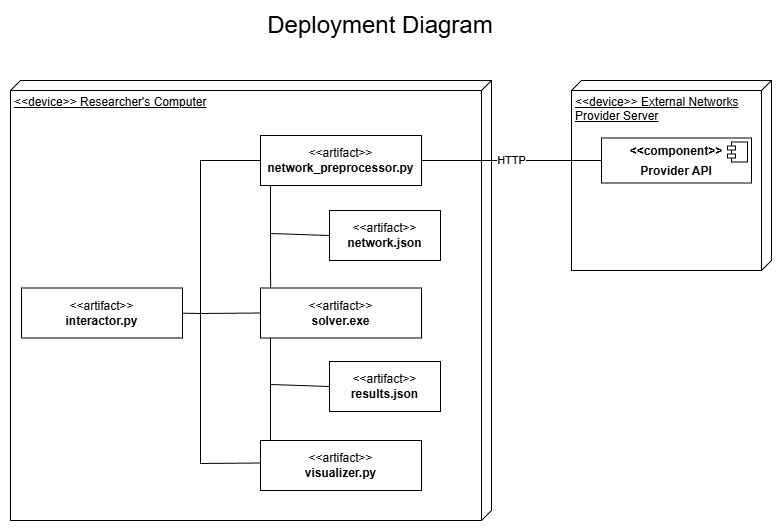

The diagram above was exported from draw.io. Its source (the exported page's mxGraphModel, read from the mxfile embedded in the PNG):
<mxGraphModel dx="1426" dy="751" grid="1" gridSize="10" guides="1" tooltips="1" connect="1" arrows="1" fold="1" page="1" pageScale="1" pageWidth="827" pageHeight="1169" math="0" shadow="0">
  <root>
    <mxCell id="0" />
    <mxCell id="1" parent="0" />
    <mxCell id="vc8hCy-314FXcdTSTNUc-1" parent="1" style="verticalAlign=top;align=left;spacingTop=8;spacingLeft=2;spacingRight=12;shape=cube;size=10;direction=south;fontStyle=4;html=1;whiteSpace=wrap;" value="&amp;lt;&amp;lt;device&amp;gt;&amp;gt; Researcher's Computer" vertex="1">
      <mxGeometry height="440" width="481" x="39" y="80" as="geometry" />
    </mxCell>
    <mxCell id="wiz9b6lrazWDy-5a5Je6-27" edge="1" parent="1" style="endArrow=none;html=1;rounded=0;exitX=1;exitY=0.5;exitDx=0;exitDy=0;entryX=0;entryY=0.5;entryDx=0;entryDy=0;" value="">
      <mxGeometry height="50" relative="1" width="50" as="geometry">
        <Array as="points">
          <mxPoint x="229" y="313" />
          <mxPoint x="229" y="160" />
        </Array>
        <mxPoint x="199" y="312.5" as="sourcePoint" />
        <mxPoint x="289" y="160" as="targetPoint" />
      </mxGeometry>
    </mxCell>
    <mxCell id="wiz9b6lrazWDy-5a5Je6-32" edge="1" parent="1" source="vc8hCy-314FXcdTSTNUc-4" style="endArrow=none;html=1;rounded=0;exitX=0;exitY=0.5;exitDx=0;exitDy=0;" value="">
      <mxGeometry height="50" relative="1" width="50" as="geometry">
        <Array as="points">
          <mxPoint x="299" y="233" />
        </Array>
        <mxPoint x="319" y="232.5" as="sourcePoint" />
        <mxPoint x="299" y="184" as="targetPoint" />
      </mxGeometry>
    </mxCell>
    <mxCell id="wiz9b6lrazWDy-5a5Je6-35" edge="1" parent="1" style="endArrow=none;html=1;rounded=0;exitX=0.063;exitY=0;exitDx=0;exitDy=0;exitPerimeter=0;" value="">
      <mxGeometry height="50" relative="1" width="50" as="geometry">
        <mxPoint x="299.0799999999999" y="290" as="sourcePoint" />
        <mxPoint x="299" y="230" as="targetPoint" />
      </mxGeometry>
    </mxCell>
    <mxCell id="wiz9b6lrazWDy-5a5Je6-42" edge="1" parent="1" style="endArrow=none;html=1;rounded=0;exitX=0.063;exitY=0;exitDx=0;exitDy=0;exitPerimeter=0;" value="">
      <mxGeometry height="50" relative="1" width="50" as="geometry">
        <mxPoint x="299" y="441" as="sourcePoint" />
        <mxPoint x="299" y="381" as="targetPoint" />
      </mxGeometry>
    </mxCell>
    <mxCell id="wiz9b6lrazWDy-5a5Je6-48" edge="1" parent="1" style="endArrow=none;html=1;rounded=0;entryX=0;entryY=0.5;entryDx=0;entryDy=0;" value="">
      <mxGeometry height="50" relative="1" width="50" as="geometry">
        <mxPoint x="229" y="313" as="sourcePoint" />
        <mxPoint x="289" y="312.5" as="targetPoint" />
      </mxGeometry>
    </mxCell>
    <mxCell id="wiz9b6lrazWDy-5a5Je6-49" edge="1" parent="1" style="endArrow=none;html=1;rounded=0;exitX=0;exitY=0.5;exitDx=0;exitDy=0;" value="">
      <mxGeometry height="50" relative="1" width="50" as="geometry">
        <Array as="points">
          <mxPoint x="229" y="463" />
        </Array>
        <mxPoint x="289" y="462.5" as="sourcePoint" />
        <mxPoint x="229" y="310" as="targetPoint" />
      </mxGeometry>
    </mxCell>
    <mxCell id="wiz9b6lrazWDy-5a5Je6-50" parent="1" style="text;html=1;whiteSpace=wrap;strokeColor=none;fillColor=none;align=center;verticalAlign=middle;rounded=0;fontSize=24;" value="Deployment Diagram" vertex="1">
      <mxGeometry height="30" width="260" x="279" y="10" as="geometry" />
    </mxCell>
    <mxCell id="wiz9b6lrazWDy-5a5Je6-53" parent="1" style="verticalAlign=top;align=left;spacingTop=8;spacingLeft=2;spacingRight=12;shape=cube;size=10;direction=south;fontStyle=4;html=1;whiteSpace=wrap;" value="&amp;lt;&amp;lt;device&amp;gt;&amp;gt; External Networks Provider Server" vertex="1">
      <mxGeometry height="190" width="200" x="600" y="80" as="geometry" />
    </mxCell>
    <mxCell id="wiz9b6lrazWDy-5a5Je6-12" parent="1" style="align=left;overflow=fill;html=1;dropTarget=0;whiteSpace=wrap;" value="&lt;p style=&quot;margin:0px;margin-top:6px;text-align:center;&quot;&gt;&lt;b&gt;&amp;lt;&amp;lt;component&amp;gt;&amp;gt;&lt;/b&gt;&lt;/p&gt;&lt;p style=&quot;margin:0px;margin-top:6px;text-align:center;&quot;&gt;&lt;b&gt;Provider API&lt;/b&gt;&lt;/p&gt;&lt;hr size=&quot;1&quot; style=&quot;border-style:solid;&quot;&gt;&lt;p style=&quot;margin:0px;margin-left:8px;&quot;&gt;&lt;br&gt;&lt;/p&gt;" vertex="1">
      <mxGeometry height="45" width="150" x="630" y="137.5" as="geometry" />
    </mxCell>
    <mxCell id="wiz9b6lrazWDy-5a5Je6-13" parent="wiz9b6lrazWDy-5a5Je6-12" style="shape=component;jettyWidth=8;jettyHeight=4;" value="" vertex="1">
      <mxGeometry height="20" relative="1" width="20" x="1" as="geometry">
        <mxPoint x="-24" y="4" as="offset" />
      </mxGeometry>
    </mxCell>
    <mxCell id="wiz9b6lrazWDy-5a5Je6-11" edge="1" parent="1" style="endArrow=none;html=1;rounded=0;entryX=0;entryY=0.5;entryDx=0;entryDy=0;" target="wiz9b6lrazWDy-5a5Je6-12" value="HTTP">
      <mxGeometry height="50" relative="1" width="50" as="geometry">
        <mxPoint x="449" y="160" as="sourcePoint" />
        <mxPoint x="509" y="160" as="targetPoint" />
      </mxGeometry>
    </mxCell>
    <mxCell id="vc8hCy-314FXcdTSTNUc-4" parent="1" style="html=1;align=center;verticalAlign=middle;dashed=0;whiteSpace=wrap;" value="&amp;lt;&amp;lt;artifact&amp;gt;&amp;gt;&lt;br&gt;&lt;b&gt;network.json&lt;/b&gt;" vertex="1">
      <mxGeometry height="50" width="111" x="358" y="210" as="geometry" />
    </mxCell>
    <mxCell id="vc8hCy-314FXcdTSTNUc-5" edge="1" parent="1" source="vc8hCy-314FXcdTSTNUc-6" style="endArrow=none;html=1;rounded=0;exitX=0;exitY=0.5;exitDx=0;exitDy=0;" value="">
      <mxGeometry height="50" relative="1" width="50" as="geometry">
        <Array as="points">
          <mxPoint x="299" y="384" />
        </Array>
        <mxPoint x="319" y="383.5" as="sourcePoint" />
        <mxPoint x="299" y="335" as="targetPoint" />
      </mxGeometry>
    </mxCell>
    <mxCell id="vc8hCy-314FXcdTSTNUc-6" parent="1" style="html=1;align=center;verticalAlign=middle;dashed=0;whiteSpace=wrap;" value="&amp;lt;&amp;lt;artifact&amp;gt;&amp;gt;&lt;br&gt;&lt;b&gt;results.json&lt;/b&gt;" vertex="1">
      <mxGeometry height="50" width="111" x="358" y="361" as="geometry" />
    </mxCell>
    <mxCell id="vc8hCy-314FXcdTSTNUc-7" parent="1" style="html=1;align=center;verticalAlign=middle;dashed=0;whiteSpace=wrap;" value="&amp;lt;&amp;lt;artifact&amp;gt;&amp;gt;&lt;br&gt;&lt;b&gt;interactor.py&lt;/b&gt;" vertex="1">
      <mxGeometry height="50" width="161" x="50" y="287.5" as="geometry" />
    </mxCell>
    <mxCell id="vc8hCy-314FXcdTSTNUc-8" parent="1" style="html=1;align=center;verticalAlign=middle;dashed=0;whiteSpace=wrap;" value="&amp;lt;&amp;lt;artifact&amp;gt;&amp;gt;&lt;br&gt;&lt;b&gt;network_preprocessor.py&lt;/b&gt;" vertex="1">
      <mxGeometry height="50" width="161" x="289" y="135" as="geometry" />
    </mxCell>
    <mxCell id="vc8hCy-314FXcdTSTNUc-9" parent="1" style="html=1;align=center;verticalAlign=middle;dashed=0;whiteSpace=wrap;" value="&amp;lt;&amp;lt;artifact&amp;gt;&amp;gt;&lt;br&gt;&lt;b&gt;solver.exe&lt;/b&gt;" vertex="1">
      <mxGeometry height="50" width="161" x="289" y="287.5" as="geometry" />
    </mxCell>
    <mxCell id="vc8hCy-314FXcdTSTNUc-10" parent="1" style="html=1;align=center;verticalAlign=middle;dashed=0;whiteSpace=wrap;" value="&amp;lt;&amp;lt;artifact&amp;gt;&amp;gt;&lt;br&gt;&lt;b&gt;visualizer.py&lt;/b&gt;" vertex="1">
      <mxGeometry height="50" width="161" x="289" y="440" as="geometry" />
    </mxCell>
  </root>
</mxGraphModel>